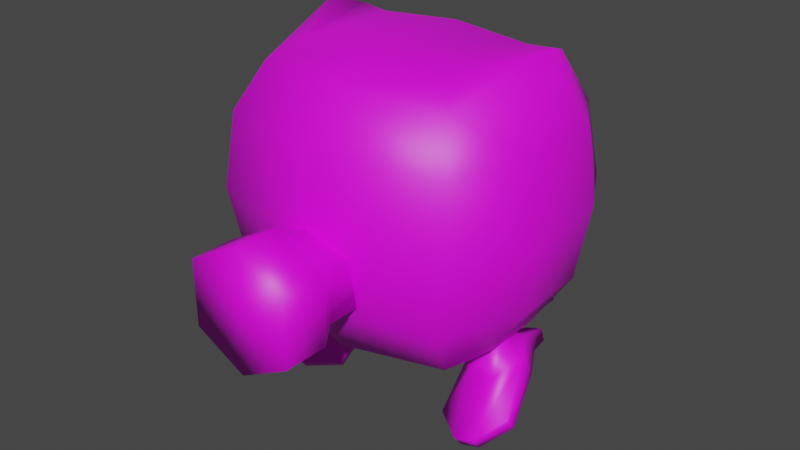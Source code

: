 # Source: bot_000.blend  (saved by Blender 4.1.24; exported with 4.5.12 LTS)
import bpy
from mathutils import Matrix  # noqa: F401  (used for matrix-valued properties, if any)

bpy.ops.wm.read_factory_settings(use_empty=True)
scene = bpy.context.scene
scene.name = 'Scene'

# ---- collections
col_collection = bpy.data.collections.new('Collection'); scene.collection.children.link(col_collection)

# ---- images (referenced by path relative to the original .blend; pixels are not part of the script)
import os
ASSET_DIR = os.environ.get("B2B_ASSET_DIR", "")  # directory of the original .blend (textures are referenced by path, not embedded)
HERE = os.path.dirname(os.path.abspath(__file__))  # packed textures are extracted next to this script under _unpacked/

def load_image(name, relpath, width, height, colorspace="sRGB"):
    """Load a texture the original file referenced (path relative to the .blend, or extracted next to this script)."""
    p = next((c for c in (os.path.join(HERE, relpath), os.path.join(ASSET_DIR, relpath)) if relpath and os.path.exists(c)), "")
    if p:
        img = bpy.data.images.load(p, check_existing=True)
        img.name = name
    else:  # same state as the original file: an image datablock whose file is absent (Cycles renders it pink)
        img = bpy.data.images.new(name, width, height)
        img.source = "FILE"
        img.filepath = "//" + (relpath or name)
    img.colorspace_settings.name = colorspace
    return img
img_bot_000 = load_image('bot_000', 'bot_000.png', 1024, 1024, 'sRGB')

# ---- materials (node trees are filled in below, after node groups)
mat_bot_000 = bpy.data.materials.new('bot_000')
mat_bot_000.use_transparent_shadow = False

# ---- material node trees
mat_bot_000.use_nodes = True; mat_bot_000.node_tree.nodes.clear()
_N = mat_bot_000.node_tree.nodes; _L = mat_bot_000.node_tree.links
n0 = _N.new('ShaderNodeBsdfPrincipled'); n0.name = 'Principled BSDF'; n0.location = (10, 300)
n1 = _N.new('ShaderNodeOutputMaterial'); n1.name = 'Material Output'; n1.location = (300, 300)
n2 = _N.new('ShaderNodeTexImage'); n2.name = 'Image Texture'; n2.location = (-283, 300)
n2.image = img_bot_000
_L.new(n0.outputs[0], n1.inputs[0])
_L.new(n2.outputs[0], n0.inputs[0])
n1.is_active_output = True

# ---- world
world_world = bpy.data.worlds.new('World'); scene.world = world_world
world_world.use_nodes = True; world_world.node_tree.nodes.clear()
_N = world_world.node_tree.nodes; _L = world_world.node_tree.links
n0 = _N.new('ShaderNodeOutputWorld'); n0.name = 'World Output'; n0.location = (300, 300)
n1 = _N.new('ShaderNodeBackground'); n1.name = 'Background'; n1.location = (10, 300)
n1.inputs[0].default_value = (0.05088, 0.05088, 0.05088, 1.0)
_L.new(n1.outputs[0], n0.inputs[0])
n0.is_active_output = True
world_world.color = (0.05088, 0.05088, 0.05088)
world_world.use_sun_shadow = False
world_world.sun_shadow_jitter_overblur = 0.0

# ---- meshes
me_plane = bpy.data.meshes.new('Plane')
me_plane.from_pydata([(0.1351, -0.5598, 0.08483), (0.1351, -0.5598, -0.08417), (-0.1351, -0.5598, 0.08483), (-0.1351, -0.5598, -0.08417), (0.0, -0.5598, 0.156), (0.0, -0.5598, -0.1553), (0.1351, -0.4429, 0.08483), (0.1351, -0.4429, -0.08417), (-0.1351, -0.4429, 0.08483), (-0.1351, -0.4429, -0.08417), (0.0, -0.4429, 0.156), (0.0, -0.4429, -0.1553), (0.1033, -0.3902, 0.06493), (0.1033, -0.3902, -0.06427), (-0.1033, -0.3902, 0.06493), (-0.1033, -0.3902, -0.06427), (0.0, -0.3902, 0.1193), (0.0, -0.3902, -0.1186), (0.1033, -0.1985, 0.06493), (0.1033, -0.1985, -0.06427), (-0.1033, -0.1985, 0.06493), (-0.1033, -0.1985, -0.06427), (0.0, -0.1985, 0.1193), (0.0, -0.1985, -0.1186), (0.2513, -0.1734, -0.2352), (0.2618, -0.1968, 0.4053), (0.2426, 0.2305, -0.1779), (0.2364, 0.2677, 0.4009), (0.2786, 0.3315, 0.287), (0.3144, -0.2584, 0.287), (0.3098, 0.3487, 0.09453), (0.05829, 0.3546, -0.07857), (0.327, -0.2868, 0.09453), (0.2921, -0.2627, -0.09562), (0.0, 0.2578, -0.2055), (0.0, 0.3025, 0.4009), (0.0, -0.246, -0.2352), (0.0, -0.253, 0.4175), (0.0, -0.3313, 0.304), (0.0, 0.37, 0.287), (0.0, 0.3623, -0.07178), (0.0, 0.3998, 0.09529), (0.0, -0.3213, -0.09562), (0.0, -0.3565, 0.09453), (0.2837, 0.1246, -0.2352), (0.2908, 0.1757, 0.4513), (0.3849, 0.1625, 0.287), (0.371, 0.1659, -0.09562), (0.4007, 0.1809, 0.09453), (0.0, 0.1311, -0.299), (0.0, 0.1742, 0.463), (0.2514, -0.131, -0.4532), (0.305, -0.1344, -0.4339), (0.3149, -0.1173, -0.4583), (0.2612, -0.1139, -0.4775), (0.379, -0.06824, -0.3981), (0.3692, -0.08532, -0.3737), (0.1795, -0.05563, -0.4696), (0.1696, -0.07271, -0.4453), (0.2993, 0.1301, -0.3156), (0.2104, 0.1358, -0.3475), (0.3413, 0.05651, -0.3273), (0.1774, 0.06687, -0.386), (0.1595, 0.04924, -0.3392), (0.3234, 0.03888, -0.2804), (0.206, -0.02383, -0.3484), (0.2854, -0.02885, -0.3199), (0.1925, 0.1181, -0.3006), (0.2814, 0.1125, -0.2688), (0.252, 0.07304, -0.2441), (0.195, 0.07665, -0.2645), (0.2577, -0.01821, -0.2763), (0.2008, -0.01461, -0.2967), (0.2788, 0.0259, -0.2516), (0.1739, 0.03254, -0.2892), (0.2473, -0.005145, -0.1691), (0.2205, 0.042, -0.1616), (0.1635, 0.0456, -0.182), (0.1424, 0.001486, -0.2067), (0.1692, -0.04565, -0.2142), (0.2262, -0.04926, -0.1938), (0.2368, 0.2019, -0.3422), (0.2264, 0.2039, -0.3127), (0.2831, 0.1989, -0.3256), (0.2727, 0.2009, -0.2961), (-0.2513, -0.1734, -0.2352), (-0.2618, -0.1968, 0.4053), (-0.2426, 0.2305, -0.1779), (-0.2364, 0.2677, 0.4009), (-0.2786, 0.3315, 0.287), (-0.3144, -0.2584, 0.287), (-0.3098, 0.3487, 0.09453), (-0.05829, 0.3546, -0.07857), (-0.327, -0.2868, 0.09453), (-0.2921, -0.2627, -0.09562), (-0.2837, 0.1246, -0.2352), (-0.2908, 0.1757, 0.4513), (-0.3849, 0.1625, 0.287), (-0.371, 0.1659, -0.09562), (-0.4007, 0.1809, 0.09453), (-0.2514, -0.131, -0.4532), (-0.305, -0.1344, -0.4339), (-0.3149, -0.1173, -0.4583), (-0.2612, -0.1139, -0.4775), (-0.379, -0.06824, -0.3981), (-0.3692, -0.08532, -0.3737), (-0.1795, -0.05563, -0.4696), (-0.1696, -0.07271, -0.4453), (-0.2993, 0.1301, -0.3156), (-0.2104, 0.1358, -0.3475), (-0.3413, 0.05651, -0.3273), (-0.1774, 0.06687, -0.386), (-0.1595, 0.04924, -0.3392), (-0.3234, 0.03888, -0.2804), (-0.206, -0.02383, -0.3484), (-0.2854, -0.02885, -0.3199), (-0.1925, 0.1181, -0.3006), (-0.2814, 0.1125, -0.2688), (-0.252, 0.07304, -0.2441), (-0.195, 0.07665, -0.2645), (-0.2577, -0.01821, -0.2763), (-0.2008, -0.01461, -0.2967), (-0.2788, 0.0259, -0.2516), (-0.1739, 0.03254, -0.2892), (-0.2473, -0.005145, -0.1691), (-0.2205, 0.042, -0.1616), (-0.1635, 0.0456, -0.182), (-0.1424, 0.001486, -0.2067), (-0.1692, -0.04565, -0.2142), (-0.2262, -0.04926, -0.1938), (-0.2368, 0.2019, -0.3422), (-0.2264, 0.2039, -0.3127), (-0.2831, 0.1989, -0.3256), (-0.2727, 0.2009, -0.2961), (0.3195, 0.08755, 0.4809), (0.3845, -0.06037, 0.287), (0.3803, -0.06545, -0.09562), (0.4164, -0.0726, 0.09453), (0.2859, -0.04018, -0.2352), (0.0, -0.05506, -0.2974), (0.0, -0.1434, 0.463), (-0.3195, 0.08755, 0.4809), (-0.3845, -0.06037, 0.287), (-0.3803, -0.06545, -0.09562), (-0.4164, -0.0726, 0.09453), (-0.2859, -0.04018, -0.2352), (0.2029, 0.1537, 0.4513), (0.2099, -0.1104, 0.4513), (-0.2029, 0.1537, 0.4513), (-0.2099, -0.1104, 0.4513), (0.203, 0.3668, -0.3145), (0.0931, 0.4914, -0.1898), (-0.0931, 0.4914, -0.1898), (-0.203, 0.3668, -0.3145), (-0.0931, 0.2422, -0.4391), (0.0931, 0.2422, -0.4391), (0.1461, 0.2086, -0.1563), (0.07542, 0.2983, -0.06662), (-0.1461, 0.2086, -0.1563), (-0.07542, 0.1189, -0.246), (0.07542, 0.1189, -0.246), (-0.07542, 0.2983, -0.06662), (0.08801, 0.4376, -0.1279), (0.0, 0.4941, -0.1222), (-0.08801, 0.4376, -0.1279), (0.2939, 0.3141, -0.09562), (-0.2939, 0.3141, -0.09562)], [], [(9, 8, 14, 15), (7, 11, 17, 13), (1, 5, 11, 7), (3, 2, 8, 9), (0, 1, 7, 6), (2, 4, 10, 8), (5, 3, 9, 11), (4, 0, 6, 10), (15, 14, 20, 21), (13, 17, 23, 19), (6, 7, 13, 12), (8, 10, 16, 14), (11, 9, 15, 17), (10, 6, 12, 16), (12, 13, 19, 18), (14, 16, 22, 20), (17, 15, 21, 23), (16, 12, 18, 22), (39, 35, 27, 28), (135, 134, 25, 29), (34, 26, 44, 49), (137, 135, 29, 32), (41, 39, 28, 30), (34, 40, 31, 26), (40, 41, 30, 31), (138, 136, 33, 24), (136, 137, 32, 33), (33, 32, 43, 42), (24, 33, 42, 36), (32, 29, 38, 43), (29, 25, 37, 38), (30, 48, 47, 165), (26, 31, 165), (30, 28, 46, 48), (139, 36, 85, 145), (28, 27, 45, 46), (148, 50, 35, 88), (147, 140, 37, 25), (57, 55, 53, 54), (61, 64, 56, 55), (65, 63, 58, 51), (51, 58, 57, 54), (63, 62, 57, 58), (66, 65, 51, 52), (64, 66, 52, 56), (56, 52, 53, 55), (68, 64, 61, 59), (63, 67, 60, 62), (52, 51, 54, 53), (59, 60, 81, 83), (71, 73, 75, 80), (74, 72, 79, 78), (73, 69, 76, 75), (70, 74, 78, 77), (72, 71, 80, 79), (69, 70, 77, 76), (70, 69, 68, 67), (72, 74, 63, 65), (73, 71, 66, 64), (69, 73, 64, 68), (74, 70, 67, 63), (71, 72, 65, 66), (60, 67, 82, 81), (82, 84, 83, 81), (68, 59, 83, 84), (67, 68, 84, 82), (62, 60, 59, 61), (39, 89, 88, 35), (142, 90, 86, 141), (34, 49, 95, 87), (144, 93, 90, 142), (41, 91, 89, 39), (34, 87, 92, 40), (40, 92, 91, 41), (145, 85, 94, 143), (143, 94, 93, 144), (94, 42, 43, 93), (85, 36, 42, 94), (93, 43, 38, 90), (90, 38, 37, 86), (166, 98, 99, 91), (87, 95, 98, 166), (91, 99, 97, 89), (89, 97, 96, 88), (86, 37, 140, 149), (106, 103, 102, 104), (110, 104, 105, 113), (114, 100, 107, 112), (100, 103, 106, 107), (112, 107, 106, 111), (115, 101, 100, 114), (113, 105, 101, 115), (105, 104, 102, 101), (117, 108, 110, 113), (112, 111, 109, 116), (101, 102, 103, 100), (108, 132, 130, 109), (120, 129, 124, 122), (123, 127, 128, 121), (122, 124, 125, 118), (119, 126, 127, 123), (121, 128, 129, 120), (118, 125, 126, 119), (119, 116, 117, 118), (121, 114, 112, 123), (122, 113, 115, 120), (118, 117, 113, 122), (123, 112, 116, 119), (120, 115, 114, 121), (109, 130, 131, 116), (131, 130, 132, 133), (117, 133, 132, 108), (116, 131, 133, 117), (111, 110, 108, 109), (148, 149, 140, 50), (49, 139, 145, 95), (95, 145, 143, 98), (97, 142, 141, 96), (146, 50, 140, 147), (49, 44, 138, 139), (44, 47, 136, 138), (46, 45, 134, 135), (27, 35, 50, 146), (45, 146, 147, 134), (45, 27, 146), (134, 147, 25), (96, 141, 149, 148), (96, 148, 88), (141, 86, 149), (139, 138, 24, 36), (151, 152, 161, 157), (155, 150, 156, 160), (150, 151, 157, 156), (154, 155, 160, 159), (152, 153, 158, 161), (153, 154, 159, 158), (92, 40, 163, 164), (40, 31, 162, 163), (31, 30, 165), (44, 26, 165, 47), (92, 166, 91), (92, 87, 166), (135, 137, 48, 46), (143, 144, 99, 98), (144, 142, 97, 99), (47, 48, 137, 136), (151, 150, 155, 154, 153, 152), (62, 61, 55, 57), (111, 106, 104, 110), (0, 4, 2, 3, 5, 1), (22, 18, 19, 23, 21, 20), (75, 76, 77, 78, 79, 80), (124, 129, 128, 127, 126, 125), (156, 157, 161, 158, 159, 160)])
me_plane.polygons.foreach_set('use_smooth', [True] * 154)
_uv = me_plane.uv_layers.new(name='UVMap')
_uv.uv.foreach_set('vector', [0.8364, 0.79, 0.899, 0.7897, 0.8922, 0.8103, 0.8444, 0.8105, 0.3709, 0.6843, 0.3207, 0.7002, 0.3207, 0.6764, 0.3591, 0.6643, 0.3709, 0.7191, 0.3207, 0.7349, 0.3207, 0.7002, 0.3709, 0.6843, 0.8364, 0.7468, 0.899, 0.7465, 0.899, 0.7897, 0.8364, 0.79, 0.844, 0.5737, 0.9066, 0.574, 0.9066, 0.6172, 0.844, 0.6169, 0.9535, 0.01899, 0.9385, 0.0691, 0.9028, 0.0691, 0.9178, 0.01899, 0.3207, 0.7349, 0.2706, 0.7191, 0.2706, 0.6843, 0.3207, 0.7002, 0.9385, 0.0691, 0.9535, 0.1192, 0.9178, 0.1192, 0.9028, 0.0691, 0.8444, 0.8105, 0.8922, 0.8103, 0.8922, 0.8811, 0.8444, 0.8813, 0.3591, 0.6643, 0.3207, 0.6764, 0.3207, 0.6194, 0.3591, 0.6073, 0.844, 0.6169, 0.9066, 0.6172, 0.8987, 0.6377, 0.8508, 0.6375, 0.9197, 0.3221, 0.9432, 0.3717, 0.9222, 0.3713, 0.9042, 0.3334, 0.3207, 0.7002, 0.2706, 0.6843, 0.2824, 0.6643, 0.3207, 0.6764, 0.9432, 0.3717, 0.9197, 0.4222, 0.9042, 0.4099, 0.9222, 0.3713, 0.8508, 0.6375, 0.8987, 0.6377, 0.8987, 0.7085, 0.8508, 0.7083, 0.8981, 0.2576, 0.9095, 0.2193, 0.9681, 0.2193, 0.9566, 0.2576, 0.3207, 0.6764, 0.2824, 0.6643, 0.2824, 0.6073, 0.3207, 0.6194, 0.9095, 0.2193, 0.8981, 0.181, 0.9566, 0.181, 0.9681, 0.2193, 0.3844, 0.4132, 0.3848, 0.3642, 0.4728, 0.3588, 0.4882, 0.4073, 0.4396, 0.08742, 0.3776, 0.01899, 0.4825, 0.03774, 0.5102, 0.08052, 0.1727, 0.457, 0.1868, 0.5459, 0.146, 0.5688, 0.1152, 0.4674, 0.4505, 0.1587, 0.4396, 0.08742, 0.5102, 0.08052, 0.5264, 0.151, 0.3848, 0.4816, 0.3844, 0.4132, 0.4882, 0.4073, 0.5003, 0.4738, 0.1727, 0.457, 0.2325, 0.4462, 0.2326, 0.4681, 0.1868, 0.5459, 0.386, 0.5305, 0.3848, 0.4816, 0.5003, 0.4738, 0.4078, 0.5316, 0.4432, 0.2793, 0.4519, 0.2286, 0.5216, 0.2214, 0.4911, 0.2749, 0.4519, 0.2286, 0.4505, 0.1587, 0.5264, 0.151, 0.5216, 0.2214, 0.599, 0.335, 0.6673, 0.3221, 0.6776, 0.4434, 0.6077, 0.4434, 0.5383, 0.3502, 0.599, 0.335, 0.6077, 0.4434, 0.5491, 0.4434, 0.6673, 0.3221, 0.7285, 0.3267, 0.7451, 0.4434, 0.6776, 0.4434, 0.5816, 0.02273, 0.6255, 0.0417, 0.6122, 0.139, 0.5644, 0.1396, 0.2917, 0.1692, 0.3566, 0.1658, 0.3663, 0.2351, 0.3091, 0.2382, 0.1868, 0.5459, 0.2326, 0.4681, 0.2326, 0.5569, 0.2917, 0.1692, 0.2917, 0.09707, 0.3575, 0.09391, 0.3566, 0.1658, 0.0612, 0.4772, 0.01899, 0.4848, 0.02359, 0.3893, 0.06024, 0.3696, 0.2917, 0.09707, 0.3106, 0.05243, 0.345, 0.03201, 0.3575, 0.09391, 0.3112, 0.3221, 0.3861, 0.3221, 0.3848, 0.3642, 0.2975, 0.3579, 0.6619, 0.0605, 0.6552, 0.1385, 0.6122, 0.139, 0.6255, 0.0417, 0.7902, 0.1148, 0.8648, 0.1221, 0.8347, 0.143, 0.8146, 0.141, 0.9501, 0.8035, 0.9688, 0.8044, 0.9475, 0.8595, 0.937, 0.8562, 0.4601, 0.8258, 0.4697, 0.7977, 0.483, 0.8559, 0.4594, 0.8832, 0.7945, 0.5233, 0.799, 0.5539, 0.7876, 0.554, 0.7831, 0.5235, 0.2028, 0.6889, 0.2213, 0.6901, 0.2288, 0.7442, 0.2179, 0.7462, 0.4305, 0.8299, 0.4601, 0.8258, 0.4594, 0.8832, 0.4395, 0.8859, 0.4088, 0.8061, 0.4305, 0.8299, 0.4395, 0.8859, 0.4088, 0.8661, 0.799, 0.4753, 0.7945, 0.5022, 0.7831, 0.5024, 0.7876, 0.4755, 0.9659, 0.7756, 0.9688, 0.8044, 0.9501, 0.8035, 0.9473, 0.7746, 0.2028, 0.6889, 0.2013, 0.6586, 0.2197, 0.6597, 0.2213, 0.6901, 0.7945, 0.5022, 0.7945, 0.5233, 0.7831, 0.5235, 0.7831, 0.5024, 0.8561, 0.0398, 0.8228, 0.03659, 0.8376, 0.01899, 0.8549, 0.02066, 0.05491, 0.9533, 0.03735, 0.9501, 0.03735, 0.9172, 0.05491, 0.9204, 0.1834, 0.6857, 0.1781, 0.7015, 0.1456, 0.6994, 0.151, 0.6836, 0.03735, 0.9501, 0.01899, 0.9528, 0.01899, 0.9199, 0.03735, 0.9172, 0.1825, 0.6663, 0.1834, 0.6857, 0.151, 0.6836, 0.15, 0.6642, 0.8646, 0.51, 0.8422, 0.51, 0.8424, 0.4753, 0.8648, 0.4753, 0.9666, 0.9321, 0.9444, 0.9321, 0.9439, 0.8975, 0.9662, 0.8975, 0.9444, 0.9321, 0.9666, 0.9321, 0.9718, 0.9495, 0.937, 0.9495, 0.1781, 0.7015, 0.1834, 0.6857, 0.2028, 0.6889, 0.1937, 0.7128, 0.4241, 0.7994, 0.4369, 0.815, 0.4305, 0.8299, 0.4088, 0.8061, 0.4291, 0.7812, 0.4241, 0.7994, 0.4088, 0.8061, 0.4167, 0.7777, 0.1834, 0.6857, 0.1825, 0.6663, 0.2013, 0.6586, 0.2028, 0.6889, 0.8422, 0.51, 0.8646, 0.51, 0.8682, 0.526, 0.837, 0.526, 0.2197, 0.6597, 0.2013, 0.6586, 0.2194, 0.6309, 0.2288, 0.636, 0.9419, 0.9708, 0.96, 0.9708, 0.9607, 0.981, 0.9426, 0.981, 0.9659, 0.7756, 0.9473, 0.7746, 0.937, 0.7505, 0.9474, 0.7465, 0.937, 0.9495, 0.9718, 0.9495, 0.96, 0.9708, 0.9419, 0.9708, 0.8035, 0.06152, 0.8228, 0.03659, 0.8561, 0.0398, 0.8648, 0.06743, 0.3844, 0.4132, 0.2816, 0.4062, 0.2975, 0.3579, 0.3848, 0.3642, 0.1057, 0.08742, 0.03517, 0.08052, 0.06288, 0.03774, 0.1678, 0.01899, 0.1727, 0.457, 0.1152, 0.4674, 0.1085, 0.3616, 0.1547, 0.3688, 0.09486, 0.1587, 0.01899, 0.151, 0.03517, 0.08052, 0.1057, 0.08742, 0.3848, 0.4816, 0.2706, 0.4726, 0.2816, 0.4062, 0.3844, 0.4132, 0.1727, 0.457, 0.1547, 0.3688, 0.2249, 0.4256, 0.2325, 0.4462, 0.386, 0.5305, 0.3645, 0.5313, 0.2706, 0.4726, 0.3848, 0.4816, 0.1022, 0.2793, 0.05425, 0.2749, 0.0238, 0.2214, 0.0935, 0.2286, 0.0935, 0.2286, 0.0238, 0.2214, 0.01899, 0.151, 0.09486, 0.1587, 0.599, 0.5518, 0.6077, 0.4434, 0.6776, 0.4434, 0.6673, 0.5647, 0.5383, 0.5366, 0.5491, 0.4434, 0.6077, 0.4434, 0.599, 0.5518, 0.6673, 0.5647, 0.6776, 0.4434, 0.7451, 0.4434, 0.7285, 0.56, 0.5846, 0.256, 0.5644, 0.1396, 0.6122, 0.139, 0.628, 0.2359, 0.2363, 0.2382, 0.1791, 0.2351, 0.1888, 0.1658, 0.2537, 0.1692, 0.1547, 0.3688, 0.1085, 0.3616, 0.1454, 0.3221, 0.1938, 0.3424, 0.2537, 0.1692, 0.1888, 0.1658, 0.1878, 0.09391, 0.2537, 0.09707, 0.2537, 0.09707, 0.1878, 0.09391, 0.2004, 0.03201, 0.2348, 0.05243, 0.628, 0.2359, 0.6122, 0.139, 0.6552, 0.1385, 0.6639, 0.2162, 0.3453, 0.8687, 0.3209, 0.8949, 0.3008, 0.8968, 0.2706, 0.8759, 0.9633, 0.6307, 0.9764, 0.6834, 0.9659, 0.6867, 0.9446, 0.6317, 0.1686, 0.8323, 0.1692, 0.8896, 0.1456, 0.8624, 0.1589, 0.8042, 0.7833, 0.9409, 0.7948, 0.941, 0.7903, 0.9716, 0.7788, 0.9714, 0.8091, 0.38, 0.794, 0.4374, 0.7831, 0.4354, 0.7906, 0.3812, 0.1981, 0.8363, 0.1892, 0.8924, 0.1692, 0.8896, 0.1686, 0.8323, 0.2198, 0.8125, 0.2198, 0.8726, 0.1892, 0.8924, 0.1981, 0.8363, 0.7788, 0.8929, 0.7903, 0.8931, 0.7948, 0.9199, 0.7833, 0.9198, 0.9474, 0.6028, 0.9661, 0.6018, 0.9633, 0.6307, 0.9446, 0.6317, 0.8091, 0.38, 0.7906, 0.3812, 0.7922, 0.3509, 0.8106, 0.3497, 0.7833, 0.9198, 0.7948, 0.9199, 0.7948, 0.941, 0.7833, 0.9409, 0.2794, 0.7937, 0.2805, 0.7745, 0.2979, 0.7729, 0.3127, 0.7905, 0.8364, 0.9555, 0.8364, 0.9226, 0.8539, 0.9193, 0.8539, 0.9522, 0.8285, 0.3768, 0.8609, 0.3748, 0.8663, 0.3906, 0.8338, 0.3926, 0.8539, 0.9522, 0.8539, 0.9193, 0.8723, 0.9221, 0.8723, 0.955, 0.8294, 0.3574, 0.8619, 0.3553, 0.8609, 0.3748, 0.8285, 0.3768, 0.9098, 0.51, 0.9097, 0.4753, 0.9321, 0.4753, 0.9322, 0.51, 0.7116, 0.9274, 0.7119, 0.8929, 0.7343, 0.8929, 0.734, 0.9274, 0.734, 0.9274, 0.7409, 0.9451, 0.7058, 0.9451, 0.7116, 0.9274, 0.8338, 0.3926, 0.8182, 0.404, 0.8091, 0.38, 0.8285, 0.3768, 0.2045, 0.8058, 0.2198, 0.8125, 0.1981, 0.8363, 0.1918, 0.8215, 0.1995, 0.7877, 0.2119, 0.7842, 0.2198, 0.8125, 0.2045, 0.8058, 0.8285, 0.3768, 0.8091, 0.38, 0.8106, 0.3497, 0.8294, 0.3574, 0.9322, 0.51, 0.9375, 0.526, 0.9062, 0.526, 0.9098, 0.51, 0.7922, 0.3509, 0.7831, 0.3272, 0.7925, 0.3221, 0.8106, 0.3497, 0.7341, 0.9669, 0.7338, 0.977, 0.7155, 0.977, 0.7159, 0.9669, 0.9474, 0.6028, 0.966, 0.5737, 0.9764, 0.5777, 0.9661, 0.6018, 0.7409, 0.9451, 0.7341, 0.9669, 0.7159, 0.9669, 0.7058, 0.9451, 0.3319, 0.8154, 0.2706, 0.8213, 0.2794, 0.7937, 0.3127, 0.7905, 0.7445, 0.2126, 0.6639, 0.2162, 0.6552, 0.1385, 0.7522, 0.1372, 0.1152, 0.4674, 0.0612, 0.4772, 0.06024, 0.3696, 0.1085, 0.3616, 0.1629, 0.2841, 0.1022, 0.2793, 0.0935, 0.2286, 0.1791, 0.2351, 0.1878, 0.09391, 0.1057, 0.08742, 0.1678, 0.01899, 0.2004, 0.03201, 0.7426, 0.06206, 0.7522, 0.1372, 0.6552, 0.1385, 0.6619, 0.0605, 0.1152, 0.4674, 0.146, 0.5688, 0.09804, 0.5783, 0.0612, 0.4772, 0.3824, 0.2841, 0.3663, 0.2351, 0.4519, 0.2286, 0.4432, 0.2793, 0.3575, 0.09391, 0.345, 0.03201, 0.3776, 0.01899, 0.4396, 0.08742, 0.4728, 0.3588, 0.3848, 0.3642, 0.3861, 0.3221, 0.4617, 0.3229, 0.7488, 0.02938, 0.7426, 0.06206, 0.6619, 0.0605, 0.728, 0.01899, 0.494, 0.3267, 0.4728, 0.3588, 0.4617, 0.3229, 0.728, 0.01899, 0.6619, 0.0605, 0.6255, 0.0417, 0.7516, 0.2451, 0.7311, 0.256, 0.6639, 0.2162, 0.7445, 0.2126, 0.2783, 0.3256, 0.3112, 0.3221, 0.2975, 0.3579, 0.7311, 0.256, 0.628, 0.2359, 0.6639, 0.2162, 0.0612, 0.4772, 0.09804, 0.5783, 0.05681, 0.5727, 0.01899, 0.4848, 0.08853, 0.8746, 0.0195, 0.8746, 0.0276, 0.8013, 0.08352, 0.8013, 0.414, 0.7386, 0.4151, 0.6775, 0.4975, 0.6752, 0.4968, 0.7195, 0.4151, 0.6775, 0.414, 0.6084, 0.4968, 0.6258, 0.4975, 0.6752, 0.8597, 0.2649, 0.7906, 0.2649, 0.7972, 0.181, 0.8531, 0.181, 0.1024, 0.632, 0.1014, 0.7011, 0.01899, 0.6988, 0.01967, 0.6494, 0.1014, 0.7011, 0.1024, 0.7621, 0.01967, 0.7431, 0.01899, 0.6988, 0.3645, 0.5313, 0.386, 0.5305, 0.3846, 0.5693, 0.3527, 0.5615, 0.386, 0.5305, 0.4078, 0.5316, 0.4179, 0.5619, 0.3846, 0.5693, 0.4078, 0.5316, 0.5003, 0.4738, 0.4957, 0.5308, 0.146, 0.5688, 0.1868, 0.5459, 0.2326, 0.5569, 0.1944, 0.5929, 0.3645, 0.5313, 0.2778, 0.5297, 0.2706, 0.4726, 0.2249, 0.4256, 0.1547, 0.3688, 0.1938, 0.3424, 0.4396, 0.08742, 0.4505, 0.1587, 0.3566, 0.1658, 0.3575, 0.09391, 0.0935, 0.2286, 0.09486, 0.1587, 0.1888, 0.1658, 0.1791, 0.2351, 0.09486, 0.1587, 0.1057, 0.08742, 0.1878, 0.09391, 0.1888, 0.1658, 0.3663, 0.2351, 0.3566, 0.1658, 0.4505, 0.1587, 0.4519, 0.2286, 0.6669, 0.6408, 0.6667, 0.7173, 0.5976, 0.7502, 0.5393, 0.7132, 0.5394, 0.6367, 0.6085, 0.6039, 0.8035, 0.06152, 0.8648, 0.06743, 0.8648, 0.1221, 0.7902, 0.1148, 0.3319, 0.8154, 0.3453, 0.8687, 0.2706, 0.8759, 0.2706, 0.8213, 0.7058, 0.6269, 0.7559, 0.6027, 0.8061, 0.6269, 0.8061, 0.6844, 0.7559, 0.7085, 0.7058, 0.6844, 0.9681, 0.2193, 0.8508, 0.7083, 0.3591, 0.6073, 0.3207, 0.6194, 0.8444, 0.8813, 0.9566, 0.2576, 0.03735, 0.9172, 0.9662, 0.8975, 0.15, 0.6642, 0.151, 0.6836, 0.8648, 0.4753, 0.05491, 0.9204, 0.8539, 0.9193, 0.8364, 0.9226, 0.9097, 0.4753, 0.8609, 0.3748, 0.8619, 0.3553, 0.7119, 0.8929, 0.4975, 0.6752, 0.08352, 0.8013, 0.01967, 0.6494, 0.01899, 0.6988, 0.8531, 0.181, 0.4968, 0.7195])
me_plane.materials.append(mat_bot_000)
me_plane.use_remesh_fix_poles = True
me_plane.use_remesh_preserve_attributes = False
me_plane.use_mirror_x = True
me_plane.update()

# ---- objects
ob_bot_000 = bpy.data.objects.new('bot_000', me_plane)

# ---- transforms, parenting, visibility, modifiers, constraints
ob_bot_000.location = (0.0, 0.0, 0.0)
ob_bot_000.use_mesh_mirror_x = True
_vg = ob_bot_000.vertex_groups.new(name='body')
_vg = ob_bot_000.vertex_groups.new(name='legs')
_vg = ob_bot_000.vertex_groups.new(name='exhaust')

# ---- collection membership
scene.collection.objects.link(ob_bot_000)

# ---- scene / render settings (as saved in the file)
scene.frame_start = 1; scene.frame_end = 250; scene.frame_set(1)
scene.render.engine = 'BLENDER_EEVEE_NEXT'
scene.cycles.sampling_pattern = 'TABULATED_SOBOL'
scene.cycles.use_light_tree = False
scene.eevee.ray_tracing_options.trace_max_roughness = 0.0
scene.view_settings.view_transform = 'Filmic'
bpy.context.view_layer.update()

# ---- added for rendering (the .blend has no active camera and no usable light): camera, sun
cam_auto = bpy.data.cameras.new('AutoCamera')
cam_auto.lens = 50.0
cam_auto.sensor_width = 36.0
cam_auto.clip_end = 1000.0
ob_auto_camera = bpy.data.objects.new('AutoCamera', cam_auto)
scene.collection.objects.link(ob_auto_camera)
ob_auto_camera.location = (1.52671, -1.86492, 1.22306)
ob_auto_camera.rotation_euler = (1.09748, -7.21219e-08, 0.694738)
scene.camera = ob_auto_camera
light_auto_sun = bpy.data.lights.new('AutoSun', 'SUN')
light_auto_sun.energy = 3.0
light_auto_sun.angle = 0.0523599
ob_auto_sun = bpy.data.objects.new('AutoSun', light_auto_sun)
scene.collection.objects.link(ob_auto_sun)
ob_auto_sun.rotation_euler = (0.872665, 0.174533, 0.523599)
bpy.context.view_layer.update()
